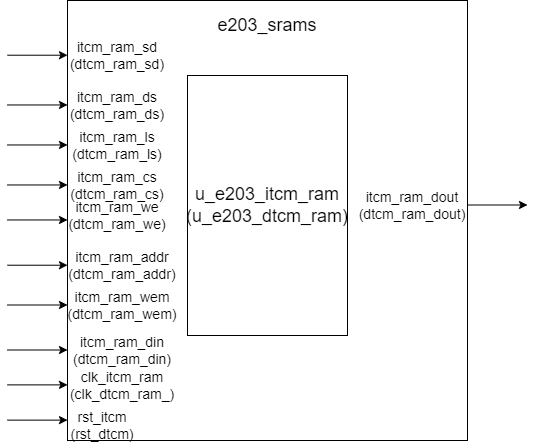

The diagram above was exported from draw.io. Its source (the exported page's mxGraphModel, read from the mxfile embedded in the PNG):
<mxGraphModel dx="1075" dy="524" grid="1" gridSize="10" guides="1" tooltips="1" connect="1" arrows="1" fold="1" page="1" pageScale="1" pageWidth="827" pageHeight="1169" math="0" shadow="0">
  <root>
    <mxCell id="0" />
    <mxCell id="1" parent="0" />
    <mxCell id="N4AXATCJdsCQ36F6aEf_-1" value="" style="rounded=0;whiteSpace=wrap;html=1;" parent="1" vertex="1">
      <mxGeometry x="180" y="90" width="400" height="440" as="geometry" />
    </mxCell>
    <mxCell id="N4AXATCJdsCQ36F6aEf_-2" value="&lt;font style=&quot;font-size: 18px;&quot;&gt;e203_srams&lt;/font&gt;" style="text;html=1;align=center;verticalAlign=middle;whiteSpace=wrap;rounded=0;" parent="1" vertex="1">
      <mxGeometry x="350" y="100" width="60" height="30" as="geometry" />
    </mxCell>
    <mxCell id="N4AXATCJdsCQ36F6aEf_-3" value="&lt;font style=&quot;font-size: 14px;&quot;&gt;itcm_ram_sd&lt;/font&gt;&lt;div&gt;&lt;font style=&quot;font-size: 14px;&quot;&gt;(d&lt;/font&gt;&lt;span style=&quot;font-size: 14px; background-color: initial;&quot;&gt;tcm_ram_sd&lt;/span&gt;&lt;span style=&quot;font-size: 14px; background-color: initial;&quot;&gt;)&lt;/span&gt;&lt;/div&gt;" style="text;html=1;align=center;verticalAlign=middle;whiteSpace=wrap;rounded=0;" parent="1" vertex="1">
      <mxGeometry x="200" y="130" width="60" height="30" as="geometry" />
    </mxCell>
    <mxCell id="N4AXATCJdsCQ36F6aEf_-15" value="" style="endArrow=classic;html=1;rounded=0;" parent="1" edge="1">
      <mxGeometry width="50" height="50" relative="1" as="geometry">
        <mxPoint x="120" y="144.71" as="sourcePoint" />
        <mxPoint x="180" y="144.71" as="targetPoint" />
      </mxGeometry>
    </mxCell>
    <mxCell id="N4AXATCJdsCQ36F6aEf_-16" value="" style="endArrow=classic;html=1;rounded=0;" parent="1" edge="1">
      <mxGeometry width="50" height="50" relative="1" as="geometry">
        <mxPoint x="120" y="194.47" as="sourcePoint" />
        <mxPoint x="180" y="194.47" as="targetPoint" />
      </mxGeometry>
    </mxCell>
    <mxCell id="N4AXATCJdsCQ36F6aEf_-17" value="" style="endArrow=classic;html=1;rounded=0;" parent="1" edge="1">
      <mxGeometry width="50" height="50" relative="1" as="geometry">
        <mxPoint x="120" y="234.47" as="sourcePoint" />
        <mxPoint x="180" y="234.47" as="targetPoint" />
      </mxGeometry>
    </mxCell>
    <mxCell id="N4AXATCJdsCQ36F6aEf_-18" value="" style="endArrow=classic;html=1;rounded=0;" parent="1" edge="1">
      <mxGeometry width="50" height="50" relative="1" as="geometry">
        <mxPoint x="120" y="274.47" as="sourcePoint" />
        <mxPoint x="180" y="274.47" as="targetPoint" />
      </mxGeometry>
    </mxCell>
    <mxCell id="N4AXATCJdsCQ36F6aEf_-19" value="" style="endArrow=classic;html=1;rounded=0;" parent="1" edge="1">
      <mxGeometry width="50" height="50" relative="1" as="geometry">
        <mxPoint x="120" y="309.47" as="sourcePoint" />
        <mxPoint x="180" y="309.47" as="targetPoint" />
      </mxGeometry>
    </mxCell>
    <mxCell id="N4AXATCJdsCQ36F6aEf_-20" value="" style="endArrow=classic;html=1;rounded=0;" parent="1" edge="1">
      <mxGeometry width="50" height="50" relative="1" as="geometry">
        <mxPoint x="120" y="354.71000000000004" as="sourcePoint" />
        <mxPoint x="180" y="354.71000000000004" as="targetPoint" />
      </mxGeometry>
    </mxCell>
    <mxCell id="N4AXATCJdsCQ36F6aEf_-29" value="&lt;font style=&quot;font-size: 14px;&quot;&gt;itcm_ram_ds&lt;/font&gt;&lt;div&gt;&lt;span style=&quot;font-size: 14px;&quot;&gt;(d&lt;/span&gt;&lt;span style=&quot;font-size: 14px; background-color: initial;&quot;&gt;tcm_ram_ds&lt;/span&gt;&lt;span style=&quot;font-size: 14px; background-color: initial;&quot;&gt;)&lt;/span&gt;&lt;/div&gt;" style="text;html=1;align=center;verticalAlign=middle;whiteSpace=wrap;rounded=0;" parent="1" vertex="1">
      <mxGeometry x="185" y="180" width="90" height="30" as="geometry" />
    </mxCell>
    <mxCell id="N4AXATCJdsCQ36F6aEf_-30" value="&lt;font style=&quot;font-size: 14px;&quot;&gt;itcm_ram_ls&lt;/font&gt;&lt;div&gt;&lt;font style=&quot;font-size: 14px;&quot;&gt;(d&lt;/font&gt;&lt;span style=&quot;font-size: 14px; background-color: initial;&quot;&gt;tcm_ram_ls&lt;/span&gt;&lt;span style=&quot;font-size: 14px; background-color: initial;&quot;&gt;)&lt;/span&gt;&lt;/div&gt;" style="text;html=1;align=center;verticalAlign=middle;whiteSpace=wrap;rounded=0;" parent="1" vertex="1">
      <mxGeometry x="190" y="220" width="80" height="30" as="geometry" />
    </mxCell>
    <mxCell id="N4AXATCJdsCQ36F6aEf_-31" value="&lt;font style=&quot;font-size: 14px;&quot;&gt;itcm_ram_cs&lt;/font&gt;&lt;div&gt;&lt;font style=&quot;font-size: 14px;&quot;&gt;(d&lt;/font&gt;&lt;span style=&quot;font-size: 14px; background-color: initial;&quot;&gt;tcm_ram_cs&lt;/span&gt;&lt;span style=&quot;font-size: 14px; background-color: initial;&quot;&gt;)&lt;/span&gt;&lt;/div&gt;" style="text;html=1;align=center;verticalAlign=middle;whiteSpace=wrap;rounded=0;" parent="1" vertex="1">
      <mxGeometry x="200" y="260" width="60" height="30" as="geometry" />
    </mxCell>
    <mxCell id="N4AXATCJdsCQ36F6aEf_-32" value="&lt;font style=&quot;font-size: 14px;&quot;&gt;itcm_ram_we&lt;/font&gt;&lt;div&gt;&lt;font style=&quot;font-size: 14px;&quot;&gt;(d&lt;/font&gt;&lt;span style=&quot;font-size: 14px; background-color: initial;&quot;&gt;tcm_ram_we&lt;/span&gt;&lt;span style=&quot;font-size: 14px; background-color: initial;&quot;&gt;)&lt;/span&gt;&lt;/div&gt;" style="text;html=1;align=center;verticalAlign=middle;whiteSpace=wrap;rounded=0;" parent="1" vertex="1">
      <mxGeometry x="210" y="290" width="40" height="30" as="geometry" />
    </mxCell>
    <mxCell id="N4AXATCJdsCQ36F6aEf_-33" value="&lt;span style=&quot;font-size: 14px;&quot;&gt;itcm_ram_addr&lt;/span&gt;&lt;div&gt;&lt;span style=&quot;font-size: 14px;&quot;&gt;(d&lt;/span&gt;&lt;span style=&quot;font-size: 14px; background-color: initial;&quot;&gt;tcm_ram_addr&lt;/span&gt;&lt;span style=&quot;font-size: 14px; background-color: initial;&quot;&gt;)&lt;/span&gt;&lt;/div&gt;" style="text;html=1;align=center;verticalAlign=middle;whiteSpace=wrap;rounded=0;" parent="1" vertex="1">
      <mxGeometry x="210" y="340" width="50" height="30" as="geometry" />
    </mxCell>
    <mxCell id="ZnkOKa1ESeBy9_q3wces-1" value="&lt;span style=&quot;font-size: 14px;&quot;&gt;itcm_ram_wem&lt;/span&gt;&lt;div&gt;&lt;span style=&quot;font-size: 14px;&quot;&gt;(d&lt;/span&gt;&lt;span style=&quot;font-size: 14px; background-color: initial;&quot;&gt;tcm_ram_wem&lt;/span&gt;&lt;span style=&quot;font-size: 14px; background-color: initial;&quot;&gt;)&lt;/span&gt;&lt;/div&gt;" style="text;html=1;align=center;verticalAlign=middle;whiteSpace=wrap;rounded=0;" vertex="1" parent="1">
      <mxGeometry x="210" y="380" width="50" height="30" as="geometry" />
    </mxCell>
    <mxCell id="ZnkOKa1ESeBy9_q3wces-2" value="&lt;span style=&quot;font-size: 14px;&quot;&gt;itcm_ram_din&lt;/span&gt;&lt;div&gt;&lt;span style=&quot;font-size: 14px;&quot;&gt;(d&lt;/span&gt;&lt;span style=&quot;font-size: 14px; background-color: initial;&quot;&gt;tcm_ram_din&lt;/span&gt;&lt;span style=&quot;font-size: 14px; background-color: initial;&quot;&gt;)&lt;/span&gt;&lt;/div&gt;" style="text;html=1;align=center;verticalAlign=middle;whiteSpace=wrap;rounded=0;" vertex="1" parent="1">
      <mxGeometry x="210" y="425" width="50" height="30" as="geometry" />
    </mxCell>
    <mxCell id="ZnkOKa1ESeBy9_q3wces-3" value="&lt;span style=&quot;font-size: 14px;&quot;&gt;itcm_ram_dout&lt;/span&gt;&lt;div&gt;&lt;span style=&quot;font-size: 14px;&quot;&gt;(d&lt;/span&gt;&lt;span style=&quot;font-size: 14px; background-color: initial;&quot;&gt;tcm_ram_dout&lt;/span&gt;&lt;span style=&quot;font-size: 14px; background-color: initial;&quot;&gt;)&lt;/span&gt;&lt;/div&gt;" style="text;html=1;align=center;verticalAlign=middle;whiteSpace=wrap;rounded=0;" vertex="1" parent="1">
      <mxGeometry x="500" y="280" width="50" height="30" as="geometry" />
    </mxCell>
    <mxCell id="ZnkOKa1ESeBy9_q3wces-4" value="&lt;span style=&quot;font-size: 14px;&quot;&gt;clk_itcm_ram&lt;/span&gt;&lt;div&gt;&lt;span style=&quot;font-size: 14px;&quot;&gt;(clk_dtcm_ram_)&lt;/span&gt;&lt;/div&gt;" style="text;html=1;align=center;verticalAlign=middle;whiteSpace=wrap;rounded=0;" vertex="1" parent="1">
      <mxGeometry x="210" y="460" width="50" height="30" as="geometry" />
    </mxCell>
    <mxCell id="ZnkOKa1ESeBy9_q3wces-5" value="&lt;span style=&quot;font-size: 14px;&quot;&gt;rst_itcm&lt;/span&gt;&lt;div&gt;&lt;span style=&quot;font-size: 14px;&quot;&gt;(rst_dtcm)&lt;/span&gt;&lt;/div&gt;" style="text;html=1;align=center;verticalAlign=middle;whiteSpace=wrap;rounded=0;" vertex="1" parent="1">
      <mxGeometry x="190" y="500" width="50" height="30" as="geometry" />
    </mxCell>
    <mxCell id="ZnkOKa1ESeBy9_q3wces-6" value="" style="endArrow=classic;html=1;rounded=0;" edge="1" parent="1">
      <mxGeometry width="50" height="50" relative="1" as="geometry">
        <mxPoint x="120" y="394.5" as="sourcePoint" />
        <mxPoint x="180" y="394.5" as="targetPoint" />
      </mxGeometry>
    </mxCell>
    <mxCell id="ZnkOKa1ESeBy9_q3wces-7" value="" style="endArrow=classic;html=1;rounded=0;" edge="1" parent="1">
      <mxGeometry width="50" height="50" relative="1" as="geometry">
        <mxPoint x="120" y="439.5" as="sourcePoint" />
        <mxPoint x="180" y="439.5" as="targetPoint" />
      </mxGeometry>
    </mxCell>
    <mxCell id="ZnkOKa1ESeBy9_q3wces-8" value="" style="endArrow=classic;html=1;rounded=0;" edge="1" parent="1">
      <mxGeometry width="50" height="50" relative="1" as="geometry">
        <mxPoint x="580" y="294.5" as="sourcePoint" />
        <mxPoint x="640" y="294.5" as="targetPoint" />
      </mxGeometry>
    </mxCell>
    <mxCell id="ZnkOKa1ESeBy9_q3wces-9" value="" style="endArrow=classic;html=1;rounded=0;" edge="1" parent="1">
      <mxGeometry width="50" height="50" relative="1" as="geometry">
        <mxPoint x="120" y="474.38" as="sourcePoint" />
        <mxPoint x="180" y="474.38" as="targetPoint" />
      </mxGeometry>
    </mxCell>
    <mxCell id="ZnkOKa1ESeBy9_q3wces-10" value="" style="endArrow=classic;html=1;rounded=0;" edge="1" parent="1">
      <mxGeometry width="50" height="50" relative="1" as="geometry">
        <mxPoint x="120" y="509.62" as="sourcePoint" />
        <mxPoint x="180" y="509.62" as="targetPoint" />
      </mxGeometry>
    </mxCell>
    <mxCell id="ZnkOKa1ESeBy9_q3wces-11" value="&lt;font style=&quot;font-size: 18px;&quot;&gt;u_e203_itcm_ram&lt;/font&gt;&lt;div&gt;&lt;font style=&quot;font-size: 18px;&quot;&gt;(&lt;/font&gt;&lt;span style=&quot;font-size: 18px; background-color: initial;&quot;&gt;u_e203_dtcm_ram)&lt;/span&gt;&lt;/div&gt;" style="rounded=0;whiteSpace=wrap;html=1;" vertex="1" parent="1">
      <mxGeometry x="300" y="165" width="160" height="260" as="geometry" />
    </mxCell>
  </root>
</mxGraphModel>